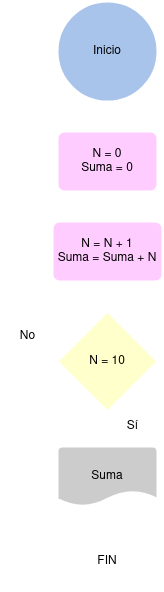

The diagram above was exported from draw.io. Its source (the exported page's mxGraphModel, read from the mxfile embedded in the PNG):
<mxGraphModel dx="474" dy="752" grid="1" gridSize="10" guides="1" tooltips="1" connect="1" arrows="1" fold="1" page="1" pageScale="1" pageWidth="1600" pageHeight="900" math="0" shadow="0">
  <root>
    <mxCell id="0" />
    <mxCell id="1" parent="0" />
    <mxCell id="t-S0H3YQURFm8LnUsqbW-4" style="edgeStyle=orthogonalEdgeStyle;rounded=0;orthogonalLoop=1;jettySize=auto;html=1;strokeColor=#FFFFFF;" edge="1" parent="1" source="t-S0H3YQURFm8LnUsqbW-1" target="t-S0H3YQURFm8LnUsqbW-2">
      <mxGeometry relative="1" as="geometry" />
    </mxCell>
    <mxCell id="t-S0H3YQURFm8LnUsqbW-1" value="Inicio" style="strokeWidth=2;html=1;shape=mxgraph.flowchart.start_2;whiteSpace=wrap;fillColor=#A9C4EB;strokeColor=#FFFFFF;" vertex="1" parent="1">
      <mxGeometry x="670" y="10" width="100" height="100" as="geometry" />
    </mxCell>
    <mxCell id="t-S0H3YQURFm8LnUsqbW-10" style="edgeStyle=orthogonalEdgeStyle;rounded=0;orthogonalLoop=1;jettySize=auto;html=1;entryX=0.5;entryY=0;entryDx=0;entryDy=0;strokeColor=#FFFFFF;" edge="1" parent="1" source="t-S0H3YQURFm8LnUsqbW-2" target="t-S0H3YQURFm8LnUsqbW-5">
      <mxGeometry relative="1" as="geometry" />
    </mxCell>
    <mxCell id="t-S0H3YQURFm8LnUsqbW-2" value="&lt;div&gt;N = 0&lt;/div&gt;&lt;div&gt;Suma = 0&lt;br&gt;&lt;/div&gt;" style="rounded=1;whiteSpace=wrap;html=1;absoluteArcSize=1;arcSize=14;strokeWidth=2;fillColor=#FFCCFF;strokeColor=#FFFFFF;" vertex="1" parent="1">
      <mxGeometry x="670" y="140" width="100" height="60" as="geometry" />
    </mxCell>
    <mxCell id="t-S0H3YQURFm8LnUsqbW-11" style="edgeStyle=orthogonalEdgeStyle;rounded=0;orthogonalLoop=1;jettySize=auto;html=1;strokeColor=#FFFFFF;" edge="1" parent="1" source="t-S0H3YQURFm8LnUsqbW-5" target="t-S0H3YQURFm8LnUsqbW-6">
      <mxGeometry relative="1" as="geometry" />
    </mxCell>
    <mxCell id="t-S0H3YQURFm8LnUsqbW-5" value="&lt;div&gt;N = N + 1&lt;/div&gt;&lt;div&gt;Suma = Suma + N&lt;br&gt;&lt;/div&gt;" style="rounded=1;whiteSpace=wrap;html=1;absoluteArcSize=1;arcSize=14;strokeWidth=2;fillColor=#FFCCFF;strokeColor=#FFFFFF;" vertex="1" parent="1">
      <mxGeometry x="665" y="230" width="110" height="60" as="geometry" />
    </mxCell>
    <mxCell id="t-S0H3YQURFm8LnUsqbW-14" style="edgeStyle=orthogonalEdgeStyle;rounded=0;orthogonalLoop=1;jettySize=auto;html=1;strokeColor=#FFFFFF;" edge="1" parent="1" source="t-S0H3YQURFm8LnUsqbW-6">
      <mxGeometry relative="1" as="geometry">
        <mxPoint x="720" y="210" as="targetPoint" />
        <Array as="points">
          <mxPoint x="620" y="370" />
          <mxPoint x="620" y="210" />
        </Array>
      </mxGeometry>
    </mxCell>
    <mxCell id="t-S0H3YQURFm8LnUsqbW-6" value="N = 10" style="strokeWidth=2;html=1;shape=mxgraph.flowchart.decision;whiteSpace=wrap;fillColor=#FFFFCC;strokeColor=#FFFFFF;" vertex="1" parent="1">
      <mxGeometry x="670" y="320" width="100" height="100" as="geometry" />
    </mxCell>
    <mxCell id="t-S0H3YQURFm8LnUsqbW-13" style="edgeStyle=orthogonalEdgeStyle;rounded=0;orthogonalLoop=1;jettySize=auto;html=1;strokeColor=#FFFFFF;" edge="1" parent="1" source="t-S0H3YQURFm8LnUsqbW-7" target="t-S0H3YQURFm8LnUsqbW-9">
      <mxGeometry relative="1" as="geometry" />
    </mxCell>
    <mxCell id="t-S0H3YQURFm8LnUsqbW-7" value="Suma" style="strokeWidth=2;html=1;shape=mxgraph.flowchart.document2;whiteSpace=wrap;size=0.25;fillColor=#CCCCCC;strokeColor=#FFFFFF;" vertex="1" parent="1">
      <mxGeometry x="670" y="455" width="100" height="60" as="geometry" />
    </mxCell>
    <mxCell id="t-S0H3YQURFm8LnUsqbW-9" value="FIN" style="strokeWidth=2;html=1;shape=mxgraph.flowchart.terminator;whiteSpace=wrap;fillColor=#FFFFFF;strokeColor=#FFFFFF;" vertex="1" parent="1">
      <mxGeometry x="670" y="540" width="100" height="60" as="geometry" />
    </mxCell>
    <mxCell id="t-S0H3YQURFm8LnUsqbW-12" style="edgeStyle=orthogonalEdgeStyle;rounded=0;orthogonalLoop=1;jettySize=auto;html=1;entryX=0.5;entryY=0;entryDx=0;entryDy=0;entryPerimeter=0;strokeColor=#FFFFFF;" edge="1" parent="1" source="t-S0H3YQURFm8LnUsqbW-6" target="t-S0H3YQURFm8LnUsqbW-7">
      <mxGeometry relative="1" as="geometry" />
    </mxCell>
    <mxCell id="t-S0H3YQURFm8LnUsqbW-15" value="No" style="text;html=1;align=center;verticalAlign=middle;resizable=0;points=[];autosize=1;strokeColor=none;fillColor=none;" vertex="1" parent="1">
      <mxGeometry x="620" y="330" width="40" height="30" as="geometry" />
    </mxCell>
    <mxCell id="t-S0H3YQURFm8LnUsqbW-16" value="Sí" style="text;html=1;align=center;verticalAlign=middle;resizable=0;points=[];autosize=1;strokeColor=none;fillColor=none;" vertex="1" parent="1">
      <mxGeometry x="730" y="420" width="30" height="30" as="geometry" />
    </mxCell>
  </root>
</mxGraphModel>